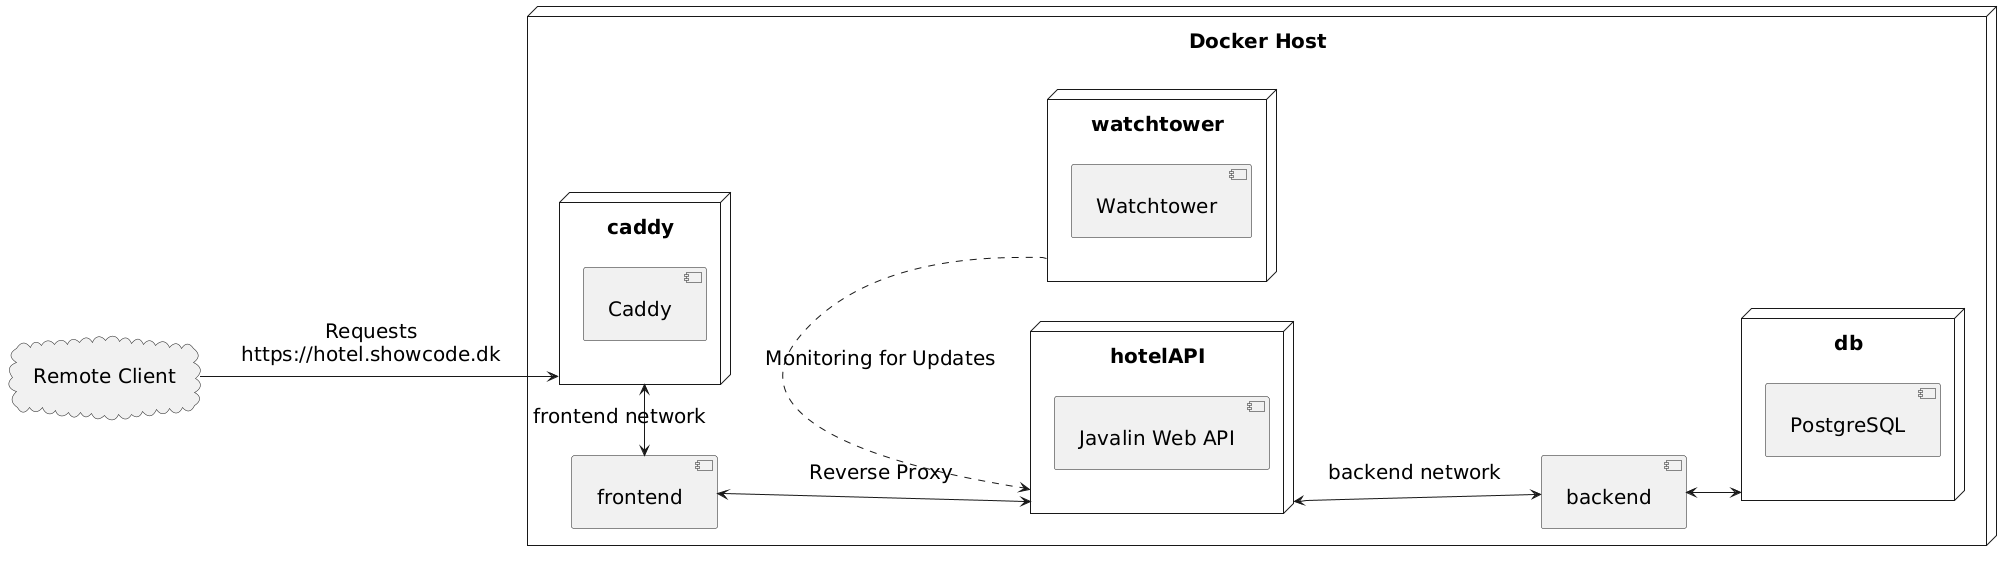

The diagram above was rendered by PlantUML. Its source (embedded in the PNG):
@startuml
left to right direction
skinparam Padding 10
skinparam DefaultFontSize 20

cloud "Remote Client" as client

node "Docker Host" as docker {

  node "hotelAPI" {
    [Javalin Web API]
  }
  node "db" {
    [PostgreSQL]
  }
  node "watchtower" {
    [Watchtower]
  }
  node "caddy" as caddy {
  [Caddy]
}


' Define Networks

caddy <-right-> [frontend] : frontend network
[frontend] <--> hotelAPI: Reverse Proxy
hotelAPI <--> [backend] : backend network
[backend] <--> db
watchtower .right.> hotelAPI : Monitoring for Updates

' Define Data Flow
}

client --> caddy : "Requests\nhttps://hotel.showcode.dk"
@enduml